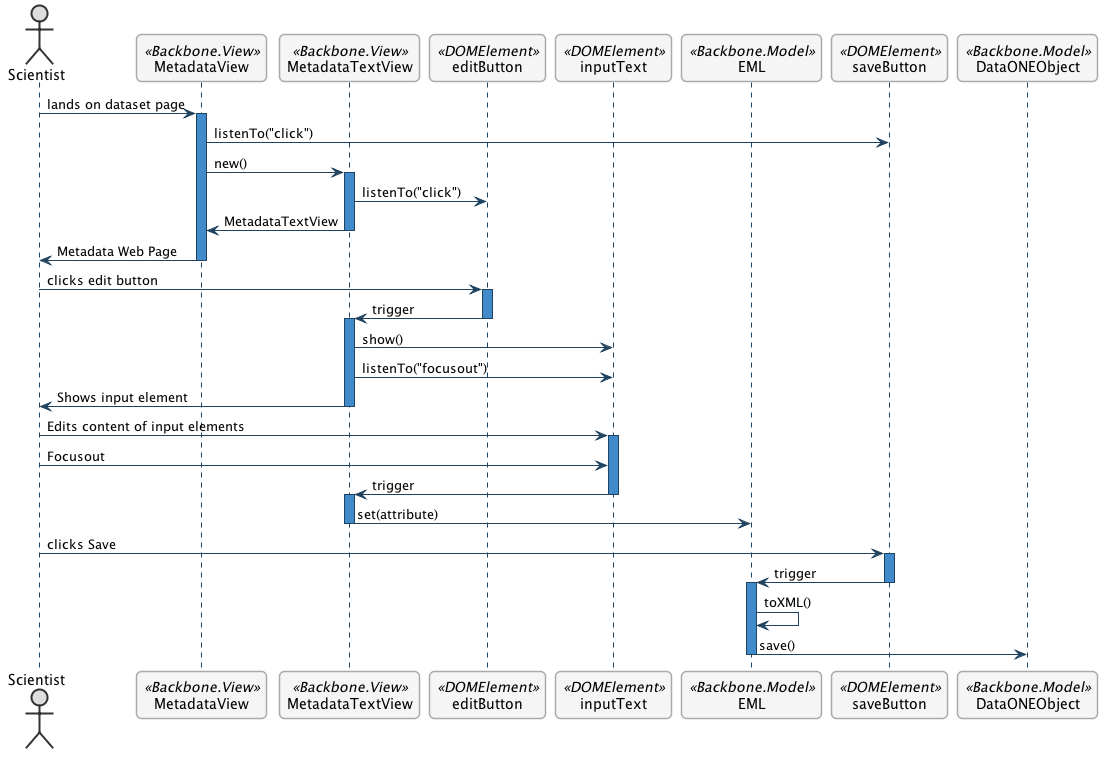

The diagram above was rendered by PlantUML. Its source (embedded in the PNG):
@startuml images/edit-metadata-sequence-diagram.png

      ' change the default styles   
      skinparam shadowing false   
      skinparam roundcorner 10

      ' style sequences
      skinparam sequence {
      	ArrowColor #1F4260
      	LifeLineBorderColor #1F4260
      	LifeLineBackgroundColor #428BCA
      	ParticipantBorderColor #AAAAAA
      	ParticipantBackgroundColor #F5F5F5
        ActorBackgroundColor #DDDDDD
        ActorBorderColor #333333
      }
      
      ' style notes
      skinparam noteFontColor #C49858
      skinparam note {
        BackgroundColor #FCF8E4
        BorderColor #FCEED6   
      }
      
      ' style classes
      skinparam class {
        BackgroundColor #F5F5F5
        BorderColor #333333
        ArrowColor #333333   
      }   
      
      ' style packages
      skinparam packageFontColor #9DA0A4
      skinparam package {
        BorderColor #CCCCCC
      }   
         
    skinparam SequenceGroupBorderColor #AAAAAA
    skinparam SequenceGroupBorderThickness #AAAAAA
 
     actor "Scientist"
     participant MetadataView as MetadataView <<Backbone.View>>
	participant MetadataTextView as MetadataTextView <<Backbone.View>>
	participant editButton as editButton <<DOMElement>>
	participant inputText as inputText <<DOMElement>>
	participant EML as EML <<Backbone.Model>>
	participant saveButton as saveButton <<DOMElement>>
	participant DataONEObject as DataONEObject <<Backbone.Model>>
	
	Scientist -> MetadataView : lands on dataset page
	
	activate MetadataView
		MetadataView -> saveButton : listenTo("click")
		MetadataView -> MetadataTextView : new()
		activate MetadataTextView
			MetadataTextView -> editButton : listenTo("click")
			MetadataTextView -> MetadataView : MetadataTextView
		deactivate MetadataTextView
		MetadataView -> Scientist : Metadata Web Page
	deactivate MetadataView

		
	Scientist -> editButton : clicks edit button
	activate editButton
		editButton -> MetadataTextView : trigger
	deactivate editButton
	activate MetadataTextView
		MetadataTextView -> inputText : show()
		MetadataTextView -> inputText : listenTo("focusout")
		MetadataTextView -> Scientist : Shows input element
	deactivate MetadataTextView
		
	Scientist -> inputText : Edits content of input elements
	activate inputText
		Scientist -> inputText : Focusout
		inputText -> MetadataTextView : trigger
	deactivate inputText
	
	activate MetadataTextView	
		MetadataTextView -> EML : set(attribute)
	deactivate MetadataTextView
	
	Scientist -> saveButton : clicks Save
	activate saveButton
	saveButton -> EML : trigger
	deactivate saveButton
	
	activate EML
		EML -> EML : toXML()
		EML -> DataONEObject : save()
	deactivate EML
	

@enduml